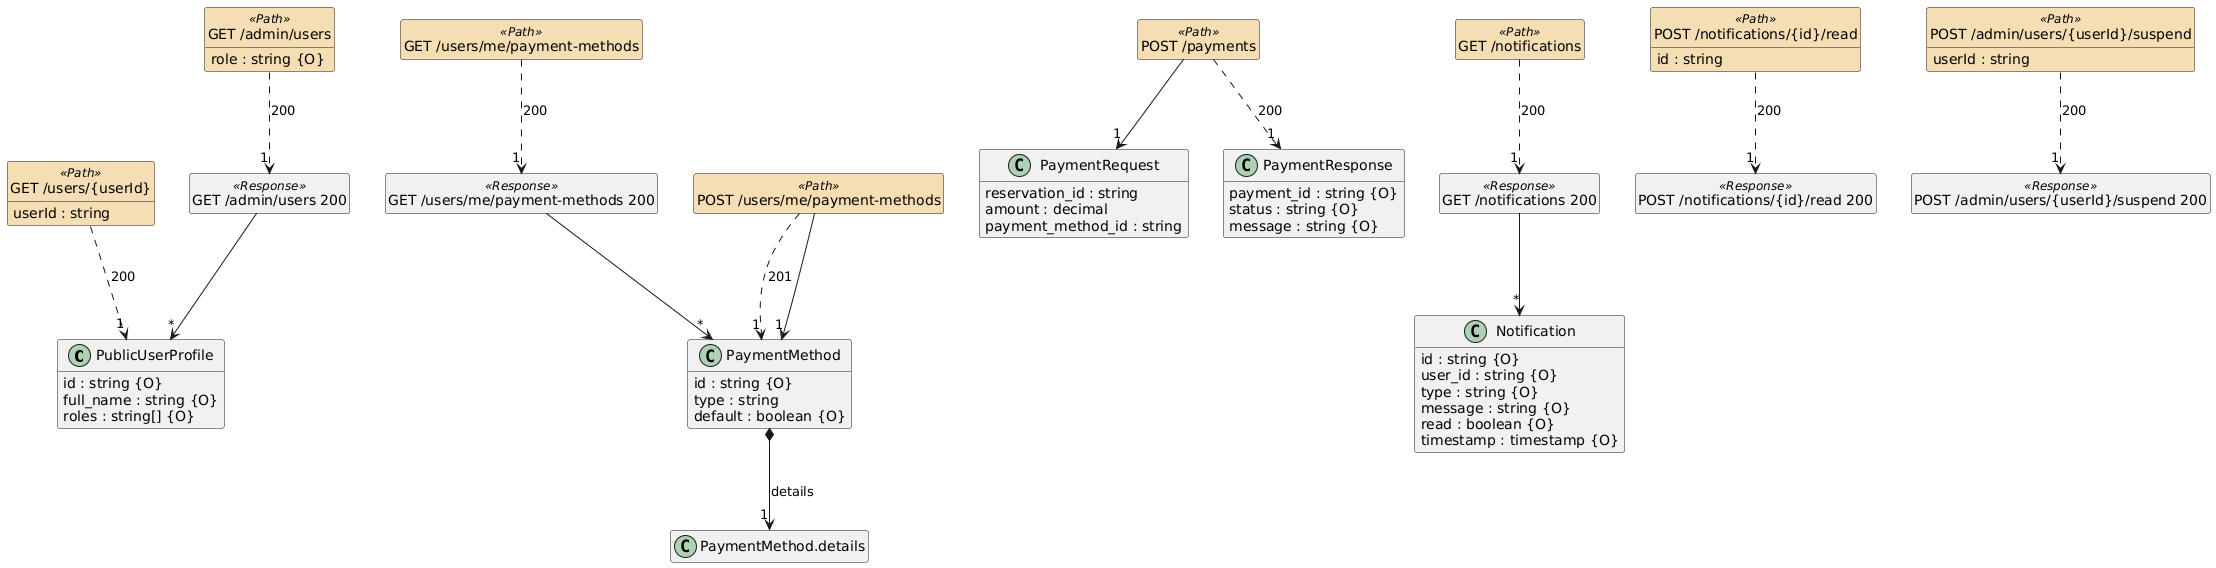

The diagram above was rendered by PlantUML. Its source (embedded in the PNG):
@startuml
hide <<Path>> circle
hide <<Response>> circle
hide <<Parameter>> circle
hide empty methods
hide empty fields
skinparam class {
BackgroundColor<<Path>> Wheat
}
set namespaceSeparator none

class "PublicUserProfile" {
  {field} id : string {O}
  {field} full_name : string {O}
  {field} roles : string[] {O}
}

class "PaymentMethod.details" {
}

class "PaymentMethod" {
  {field} id : string {O}
  {field} type : string
  {field} default : boolean {O}
}

class "PaymentRequest" {
  {field} reservation_id : string
  {field} amount : decimal
  {field} payment_method_id : string
}

class "PaymentResponse" {
  {field} payment_id : string {O}
  {field} status : string {O}
  {field} message : string {O}
}

class "Notification" {
  {field} id : string {O}
  {field} user_id : string {O}
  {field} type : string {O}
  {field} message : string {O}
  {field} read : boolean {O}
  {field} timestamp : timestamp {O}
}

class "GET /users/{userId}" <<Path>>  {
  {field} userId : string
}

class "GET /users/me/payment-methods" <<Path>>  {
}

class "GET /users/me/payment-methods 200" <<Response>>  {
}

class "POST /users/me/payment-methods" <<Path>>  {
}

class "POST /payments" <<Path>>  {
}

class "GET /notifications" <<Path>>  {
}

class "GET /notifications 200" <<Response>>  {
}

class "POST /notifications/{id}/read" <<Path>>  {
  {field} id : string
}

class "POST /notifications/{id}/read 200" <<Response>>  {
}

class "GET /admin/users" <<Path>>  {
  {field} role : string {O}
}

class "GET /admin/users 200" <<Response>>  {
}

class "POST /admin/users/{userId}/suspend" <<Path>>  {
  {field} userId : string
}

class "POST /admin/users/{userId}/suspend 200" <<Response>>  {
}

"PaymentMethod" *--> "1" "PaymentMethod.details"  :  "details"

"GET /users/{userId}" ..> "1" "PublicUserProfile"  :  "200"

"GET /users/me/payment-methods 200" --> "*" "PaymentMethod"

"GET /users/me/payment-methods" ..> "1" "GET /users/me/payment-methods 200"  :  "200"

"POST /users/me/payment-methods" ..> "1" "PaymentMethod"  :  "201"

"POST /users/me/payment-methods" --> "1" "PaymentMethod"

"POST /payments" ..> "1" "PaymentResponse"  :  "200"

"POST /payments" --> "1" "PaymentRequest"

"GET /notifications 200" --> "*" "Notification"

"GET /notifications" ..> "1" "GET /notifications 200"  :  "200"

"POST /notifications/{id}/read" ..> "1" "POST /notifications/{id}/read 200"  :  "200"

"GET /admin/users 200" --> "*" "PublicUserProfile"

"GET /admin/users" ..> "1" "GET /admin/users 200"  :  "200"

"POST /admin/users/{userId}/suspend" ..> "1" "POST /admin/users/{userId}/suspend 200"  :  "200"
@enduml